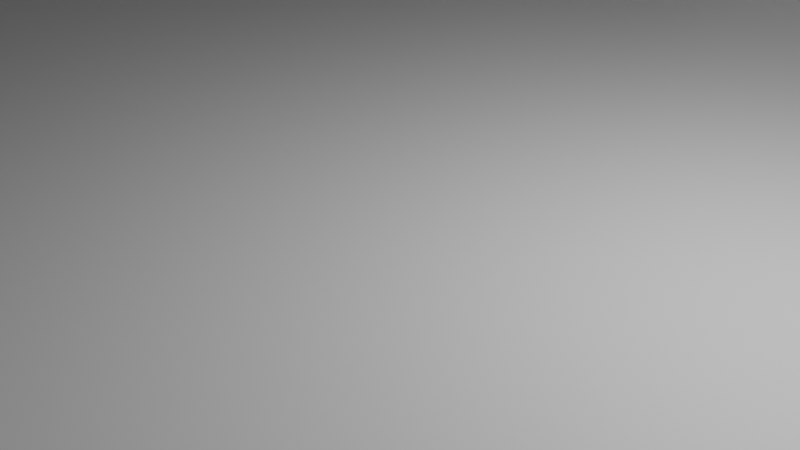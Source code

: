 # Source: Fitnessstudio.blend  (saved by Blender 3.3.6; exported with 4.5.12 LTS)
import bpy
from mathutils import Matrix  # noqa: F401  (used for matrix-valued properties, if any)

bpy.ops.wm.read_factory_settings(use_empty=True)
scene = bpy.context.scene
scene.name = 'Scene'

# ---- collections
col_collection = bpy.data.collections.new('Collection'); scene.collection.children.link(col_collection)

# ---- materials (node trees are filled in below, after node groups)
mat_material = bpy.data.materials.new('Material')
mat_material.alpha_threshold = 0.0
mat_material.use_transparent_shadow = False
mat_material.roughness = 0.5
mat_material.line_color = (0.0, 0.0, 0.0, 1.0)

# ---- material node trees
mat_material.use_nodes = True; mat_material.node_tree.nodes.clear()
_N = mat_material.node_tree.nodes; _L = mat_material.node_tree.links
n0 = _N.new('ShaderNodeOutputMaterial'); n0.name = 'Material Output'; n0.location = (300, 300)
n1 = _N.new('ShaderNodeBsdfPrincipled'); n1.name = 'Principled BSDF'; n1.location = (10, 300)
n1.distribution = 'GGX'
n1.subsurface_method = 'RANDOM_WALK_SKIN'
n1.inputs[3].default_value = 1.45
n1.inputs[27].default_value = (0.0, 0.0, 0.0, 1.0)
n1.inputs[28].default_value = 1.0
_L.new(n1.outputs[0], n0.inputs[0])
n0.is_active_output = True

# ---- world
world_world = bpy.data.worlds.new('World'); scene.world = world_world
world_world.use_nodes = True; world_world.node_tree.nodes.clear()
_N = world_world.node_tree.nodes; _L = world_world.node_tree.links
n0 = _N.new('ShaderNodeOutputWorld'); n0.name = 'World Output'; n0.location = (300, 300)
n1 = _N.new('ShaderNodeBackground'); n1.name = 'Background'; n1.location = (10, 300)
n1.inputs[0].default_value = (0.05088, 0.05088, 0.05088, 1.0)
_L.new(n1.outputs[0], n0.inputs[0])
n0.is_active_output = True
world_world.color = (0.05088, 0.05088, 0.05088)
world_world.use_sun_shadow = False
world_world.sun_shadow_jitter_overblur = 0.0

# ---- cameras
cam_camera = bpy.data.cameras.new('Camera')
cam_camera.clip_end = 100.0
cam_camera.ortho_scale = 7.314

# ---- lights
light_light = bpy.data.lights.new('Light', 'POINT')
light_light.transmission_factor = 0.0
light_light.energy = 1000.0
light_light.shadow_soft_size = 0.1
light_light.shadow_maximum_resolution = 0.006
light_light.use_absolute_resolution = True

# ---- meshes
me_cube = bpy.data.meshes.new('Cube')
me_cube.from_pydata([(10.0, 12.25, 0.25), (10.0, 12.25, -5.96e-08), (10.0, -12.25, 0.25), (10.0, -12.25, -5.96e-08), (-20.17, 12.25, -5.96e-08), (-20.17, -12.25, 0.25), (-20.17, -12.25, -5.96e-08), (9.5, 12.25, -5.96e-08), (9.5, -12.25, 0.25), (9.5, -12.25, -5.96e-08), (9.5, 12.25, 0.25), (-19.67, 12.25, -5.96e-08), (-19.67, -12.25, 0.25), (-19.67, -12.25, -5.96e-08), (-20.17, -11.75, -5.96e-08), (10.0, -11.75, 0.25), (-20.17, -11.75, 0.25), (10.0, -11.75, -5.96e-08), (9.5, -11.75, -5.96e-08), (9.5, -11.75, 0.25), (-19.67, -11.75, -5.96e-08), (-19.67, -11.75, 0.25), (-20.17, 11.75, 0.25), (10.0, 11.75, -5.96e-08), (-20.17, 11.75, -5.96e-08), (9.5, 11.75, -5.96e-08), (9.5, 11.75, 0.25), (-19.67, 11.75, -5.96e-08), (-20.17, 12.25, 0.25), (-19.67, 11.75, 5.5), (-20.17, 11.75, 5.5), (-20.17, -11.75, 5.5), (-19.67, -11.75, 5.5), (-20.17, -12.25, 5.5), (-19.67, 12.25, 0.25), (10.0, 11.75, 0.25), (-19.67, -12.25, 5.5), (-19.67, 11.75, 0.25), (-20.17, 12.25, 5.5), (9.5, 12.25, 5.5), (10.0, 12.25, 5.5), (-19.67, 12.25, 5.5), (10.0, 11.75, 5.5), (9.5, 11.75, 5.5), (-8.03, -12.25, -5.96e-08), (-8.03, 12.25, -5.96e-08), (-8.03, -12.25, 0.25), (-8.03, -11.75, 0.25), (-8.03, -11.75, -5.96e-08), (-8.03, 11.75, -5.96e-08), (-8.03, 11.75, 5.5), (-8.03, 12.25, 5.5), (-8.03, 12.25, 0.25), (-8.03, 11.75, 0.25), (-4.223, -12.25, -5.96e-08), (-4.223, -11.75, 0.25), (-4.223, 11.75, 5.5), (-4.223, 12.25, 5.5), (-4.223, 12.25, 0.25), (-4.223, 11.75, 0.25), (-4.223, 12.25, -5.96e-08), (-4.223, -12.25, 0.25), (-4.223, -11.75, -5.96e-08), (-4.223, 11.75, -5.96e-08), (-20.17, -12.25, 4.75), (-19.67, -11.75, 4.75), (-19.67, -12.25, 4.75), (-19.67, 11.75, 4.75), (-20.17, 11.75, 4.75), (-20.17, -11.75, 4.75), (-19.67, 12.25, 4.75), (10.0, 11.75, 4.75), (9.5, 11.75, 4.75), (-20.17, 12.25, 4.75), (9.5, 12.25, 4.75), (10.0, 12.25, 4.75), (-8.03, 12.25, 4.75), (-8.03, 11.75, 4.75), (-4.223, 12.25, 4.75), (-4.223, 11.75, 4.75), (-19.67, -11.75, 1.0), (-19.67, 11.75, 1.0), (-20.17, -11.75, 1.0), (-19.67, 12.25, 1.0), (10.0, 12.25, 1.0), (-20.17, -12.25, 1.0), (-19.67, -12.25, 1.0), (-20.17, 11.75, 1.0), (10.0, 11.75, 1.0), (9.5, 11.75, 1.0), (-20.17, 12.25, 1.0), (9.5, 12.25, 1.0), (-8.03, 12.25, 1.0), (-8.03, 11.75, 1.0), (-4.223, 12.25, 1.0), (-4.223, 11.75, 1.0), (-20.17, -2.0, -5.96e-08), (9.5, -2.0, -5.96e-08), (9.5, -2.0, 0.25), (-19.67, -2.0, -5.96e-08), (-20.17, -2.0, 0.25), (10.0, -2.0, -5.96e-08), (-19.67, -2.0, 5.5), (-20.17, -2.0, 5.5), (10.0, -2.0, 0.25), (-19.67, -2.0, 0.25), (-8.03, -2.0, -5.96e-08), (-8.03, -2.0, 0.25), (-4.223, -2.0, 0.25), (-4.223, -2.0, -5.96e-08), (-19.67, -2.0, 4.75), (-20.17, -2.0, 4.75), (-20.17, -2.0, 1.0), (-19.67, -2.0, 1.0), (-20.17, 2.0, 0.25), (10.0, 2.0, -5.96e-08), (-20.17, 2.0, 5.5), (-20.17, 2.0, 4.75), (-20.17, 2.0, 1.0), (-20.17, 2.0, -5.96e-08), (9.5, 2.0, -5.96e-08), (9.5, 2.0, 0.25), (-19.67, 2.0, -5.96e-08), (-19.67, 2.0, 5.5), (10.0, 2.0, 0.25), (-19.67, 2.0, 0.25), (-8.03, 2.0, -5.96e-08), (-8.03, 2.0, 0.25), (-4.223, 2.0, 0.25), (-4.223, 2.0, -5.96e-08), (-19.67, 2.0, 4.75), (-19.67, 2.0, 1.0)], [], [(13, 12, 5, 6), (24, 22, 28, 4), (18, 17, 3, 9), (17, 15, 2, 3), (7, 10, 0, 1), (60, 58, 10, 7), (62, 18, 9, 54), (3, 2, 8, 9), (15, 19, 8, 2), (14, 20, 13, 6), (4, 28, 34, 11), (44, 46, 12, 13), (47, 21, 12, 46), (107, 105, 21, 47), (96, 99, 20, 14), (104, 98, 19, 15), (109, 97, 18, 62), (101, 104, 15, 17), (97, 101, 17, 18), (6, 5, 16, 14), (69, 64, 33, 31), (7, 1, 23, 25), (1, 0, 35, 23), (60, 7, 25, 63), (4, 11, 27, 24), (119, 114, 22, 24), (66, 65, 32, 36), (70, 73, 38, 41), (79, 72, 43, 56), (111, 69, 31, 103), (130, 67, 29, 123), (64, 66, 36, 33), (102, 103, 31, 32), (32, 31, 33, 36), (41, 38, 30, 29), (40, 39, 43, 42), (51, 41, 29, 50), (75, 74, 39, 40), (72, 71, 42, 43), (71, 75, 40, 42), (76, 70, 41, 51), (73, 68, 30, 38), (78, 76, 51, 57), (57, 51, 50, 56), (67, 77, 50, 29), (11, 45, 49, 27), (99, 106, 48, 20), (108, 107, 47, 55), (55, 47, 46, 61), (54, 61, 46, 44), (20, 48, 44, 13), (11, 34, 52, 45), (9, 8, 61, 54), (19, 55, 61, 8), (98, 108, 55, 19), (39, 57, 56, 43), (74, 78, 57, 39), (77, 79, 56, 50), (45, 60, 63, 49), (106, 109, 62, 48), (48, 62, 54, 44), (45, 52, 58, 60), (91, 94, 78, 74), (81, 93, 77, 67), (90, 87, 68, 73), (92, 83, 70, 76), (88, 84, 75, 71), (89, 88, 71, 72), (84, 91, 74, 75), (85, 86, 66, 64), (131, 81, 67, 130), (112, 82, 69, 111), (95, 89, 72, 79), (83, 90, 73, 70), (86, 80, 65, 66), (82, 85, 64, 69), (16, 5, 85, 82), (12, 21, 80, 86), (34, 28, 90, 83), (59, 26, 89, 95), (100, 16, 82, 112), (125, 37, 81, 131), (5, 12, 86, 85), (0, 10, 91, 84), (26, 35, 88, 89), (35, 0, 84, 88), (52, 34, 83, 92), (28, 22, 87, 90), (58, 52, 92, 94), (37, 53, 93, 81), (10, 58, 94, 91), (53, 59, 95, 93), (76, 77, 93, 92), (92, 93, 95, 94), (78, 94, 95, 79), (79, 77, 76, 78), (21, 105, 113, 80), (114, 100, 112, 118), (80, 113, 110, 65), (126, 129, 109, 106), (121, 128, 108, 98), (128, 127, 107, 108), (122, 126, 106, 99), (123, 116, 103, 102), (65, 110, 102, 32), (117, 111, 103, 116), (14, 16, 100, 96), (120, 115, 101, 97), (115, 124, 104, 101), (129, 120, 97, 109), (124, 121, 98, 104), (119, 122, 99, 96), (127, 125, 105, 107), (53, 37, 125, 127), (24, 27, 122, 119), (35, 26, 121, 124), (63, 25, 120, 129), (23, 35, 124, 115), (25, 23, 115, 120), (68, 117, 116, 30), (29, 30, 116, 123), (27, 49, 126, 122), (59, 53, 127, 128), (26, 59, 128, 121), (49, 63, 129, 126), (87, 118, 117, 68), (22, 114, 118, 87), (105, 125, 131, 113), (110, 130, 123, 102), (96, 100, 114, 119), (111, 110, 113, 112), (131, 118, 112, 113), (118, 131, 130, 117), (117, 130, 110, 111)])
_uv = me_cube.uv_layers.new(name='UVMap')
_uv.uv.foreach_set('vector', [0.375, 0.9722, 0.625, 0.9722, 0.625, 1.0, 0.375, 1.0, 0.375, 0.2344, 0.625, 0.2344, 0.625, 0.25, 0.375, 0.25, 0.3645, 0.7294, 0.375, 0.7294, 0.375, 0.75, 0.3645, 0.75, 0.375, 0.7294, 0.625, 0.7294, 0.625, 0.75, 0.375, 0.75, 0.375, 0.4895, 0.625, 0.4895, 0.625, 0.5, 0.375, 0.5, 0.375, 0.3899, 0.625, 0.3899, 0.625, 0.4895, 0.375, 0.4895, 0.2649, 0.7294, 0.3645, 0.7294, 0.3645, 0.75, 0.2649, 0.75, 0.375, 0.75, 0.625, 0.75, 0.625, 0.7605, 0.375, 0.7605, 0.625, 0.7294, 0.6355, 0.7294, 0.6355, 0.75, 0.625, 0.75, 0.125, 0.7294, 0.1528, 0.7294, 0.1528, 0.75, 0.125, 0.75, 0.375, 0.25, 0.625, 0.25, 0.625, 0.2778, 0.375, 0.2778, 0.375, 0.8877, 0.625, 0.8877, 0.625, 0.9722, 0.375, 0.9722, 0.7627, 0.7294, 0.8472, 0.7294, 0.8472, 0.75, 0.7627, 0.75, 0.7627, 0.6451, 0.8472, 0.6451, 0.8472, 0.7294, 0.7627, 0.7294, 0.125, 0.6451, 0.1528, 0.6451, 0.1528, 0.7294, 0.125, 0.7294, 0.625, 0.6451, 0.6355, 0.6451, 0.6355, 0.7294, 0.625, 0.7294, 0.2649, 0.6451, 0.3645, 0.6451, 0.3645, 0.7294, 0.2649, 0.7294, 0.375, 0.6451, 0.625, 0.6451, 0.625, 0.7294, 0.375, 0.7294, 0.3645, 0.6451, 0.375, 0.6451, 0.375, 0.7294, 0.3645, 0.7294, 0.375, 0.0, 0.625, 0.0, 0.625, 0.02063, 0.375, 0.02063, 0.625, 0.02063, 0.625, 0.0, 0.625, 0.0, 0.625, 0.02063, 0.3645, 0.5, 0.375, 0.5, 0.375, 0.5156, 0.3645, 0.5156, 0.375, 0.5, 0.625, 0.5, 0.625, 0.5156, 0.375, 0.5156, 0.2649, 0.5, 0.3645, 0.5, 0.3645, 0.5156, 0.2649, 0.5156, 0.125, 0.5, 0.1528, 0.5, 0.1528, 0.5156, 0.125, 0.5156, 0.375, 0.1697, 0.625, 0.1697, 0.625, 0.2344, 0.375, 0.2344, 0.8472, 0.75, 0.8472, 0.7294, 0.8472, 0.7294, 0.8472, 0.75, 0.8472, 0.5, 0.875, 0.5, 0.875, 0.5, 0.8472, 0.5, 0.7351, 0.5156, 0.6355, 0.5156, 0.6355, 0.5156, 0.7351, 0.5156, 0.625, 0.1049, 0.625, 0.02063, 0.625, 0.02063, 0.625, 0.1049, 0.8472, 0.5803, 0.8472, 0.5156, 0.8472, 0.5156, 0.8472, 0.5803, 0.625, 1.0, 0.625, 0.9722, 0.625, 0.9722, 0.625, 1.0, 0.8472, 0.6451, 0.875, 0.6451, 0.875, 0.7294, 0.8472, 0.7294, 0.8472, 0.7294, 0.875, 0.7294, 0.875, 0.75, 0.8472, 0.75, 0.8472, 0.5, 0.875, 0.5, 0.875, 0.5156, 0.8472, 0.5156, 0.625, 0.5, 0.6355, 0.5, 0.6355, 0.5156, 0.625, 0.5156, 0.7627, 0.5, 0.8472, 0.5, 0.8472, 0.5156, 0.7627, 0.5156, 0.625, 0.5, 0.6355, 0.5, 0.6355, 0.5, 0.625, 0.5, 0.6355, 0.5156, 0.625, 0.5156, 0.625, 0.5156, 0.6355, 0.5156, 0.625, 0.5156, 0.625, 0.5, 0.625, 0.5, 0.625, 0.5156, 0.7627, 0.5, 0.8472, 0.5, 0.8472, 0.5, 0.7627, 0.5, 0.875, 0.5, 0.875, 0.5156, 0.875, 0.5156, 0.875, 0.5, 0.7351, 0.5, 0.7627, 0.5, 0.7627, 0.5, 0.7351, 0.5, 0.7351, 0.5, 0.7627, 0.5, 0.7627, 0.5156, 0.7351, 0.5156, 0.8472, 0.5156, 0.7627, 0.5156, 0.7627, 0.5156, 0.8472, 0.5156, 0.1528, 0.5, 0.2373, 0.5, 0.2373, 0.5156, 0.1528, 0.5156, 0.1528, 0.6451, 0.2373, 0.6451, 0.2373, 0.7294, 0.1528, 0.7294, 0.7351, 0.6451, 0.7627, 0.6451, 0.7627, 0.7294, 0.7351, 0.7294, 0.7351, 0.7294, 0.7627, 0.7294, 0.7627, 0.75, 0.7351, 0.75, 0.375, 0.8601, 0.625, 0.8601, 0.625, 0.8877, 0.375, 0.8877, 0.1528, 0.7294, 0.2373, 0.7294, 0.2373, 0.75, 0.1528, 0.75, 0.375, 0.2778, 0.625, 0.2778, 0.625, 0.3623, 0.375, 0.3623, 0.375, 0.7605, 0.625, 0.7605, 0.625, 0.8601, 0.375, 0.8601, 0.6355, 0.7294, 0.7351, 0.7294, 0.7351, 0.75, 0.6355, 0.75, 0.6355, 0.6451, 0.7351, 0.6451, 0.7351, 0.7294, 0.6355, 0.7294, 0.6355, 0.5, 0.7351, 0.5, 0.7351, 0.5156, 0.6355, 0.5156, 0.6355, 0.5, 0.7351, 0.5, 0.7351, 0.5, 0.6355, 0.5, 0.7627, 0.5156, 0.7351, 0.5156, 0.7351, 0.5156, 0.7627, 0.5156, 0.2373, 0.5, 0.2649, 0.5, 0.2649, 0.5156, 0.2373, 0.5156, 0.2373, 0.6451, 0.2649, 0.6451, 0.2649, 0.7294, 0.2373, 0.7294, 0.2373, 0.7294, 0.2649, 0.7294, 0.2649, 0.75, 0.2373, 0.75, 0.375, 0.3623, 0.625, 0.3623, 0.625, 0.3899, 0.375, 0.3899, 0.6355, 0.5, 0.7351, 0.5, 0.7351, 0.5, 0.6355, 0.5, 0.8472, 0.5156, 0.7627, 0.5156, 0.7627, 0.5156, 0.8472, 0.5156, 0.875, 0.5, 0.875, 0.5156, 0.875, 0.5156, 0.875, 0.5, 0.7627, 0.5, 0.8472, 0.5, 0.8472, 0.5, 0.7627, 0.5, 0.625, 0.5156, 0.625, 0.5, 0.625, 0.5, 0.625, 0.5156, 0.6355, 0.5156, 0.625, 0.5156, 0.625, 0.5156, 0.6355, 0.5156, 0.625, 0.5, 0.6355, 0.5, 0.6355, 0.5, 0.625, 0.5, 0.625, 1.0, 0.625, 0.9722, 0.625, 0.9722, 0.625, 1.0, 0.8472, 0.5803, 0.8472, 0.5156, 0.8472, 0.5156, 0.8472, 0.5803, 0.625, 0.1049, 0.625, 0.02063, 0.625, 0.02063, 0.625, 0.1049, 0.7351, 0.5156, 0.6355, 0.5156, 0.6355, 0.5156, 0.7351, 0.5156, 0.8472, 0.5, 0.875, 0.5, 0.875, 0.5, 0.8472, 0.5, 0.8472, 0.75, 0.8472, 0.7294, 0.8472, 0.7294, 0.8472, 0.75, 0.625, 0.02063, 0.625, 0.0, 0.625, 0.0, 0.625, 0.02063, 0.625, 0.02063, 0.625, 0.0, 0.625, 0.0, 0.625, 0.02063, 0.8472, 0.75, 0.8472, 0.7294, 0.8472, 0.7294, 0.8472, 0.75, 0.8472, 0.5, 0.875, 0.5, 0.875, 0.5, 0.8472, 0.5, 0.7351, 0.5156, 0.6355, 0.5156, 0.6355, 0.5156, 0.7351, 0.5156, 0.625, 0.1049, 0.625, 0.02063, 0.625, 0.02063, 0.625, 0.1049, 0.8472, 0.5803, 0.8472, 0.5156, 0.8472, 0.5156, 0.8472, 0.5803, 0.625, 1.0, 0.625, 0.9722, 0.625, 0.9722, 0.625, 1.0, 0.625, 0.5, 0.6355, 0.5, 0.6355, 0.5, 0.625, 0.5, 0.6355, 0.5156, 0.625, 0.5156, 0.625, 0.5156, 0.6355, 0.5156, 0.625, 0.5156, 0.625, 0.5, 0.625, 0.5, 0.625, 0.5156, 0.7627, 0.5, 0.8472, 0.5, 0.8472, 0.5, 0.7627, 0.5, 0.875, 0.5, 0.875, 0.5156, 0.875, 0.5156, 0.875, 0.5, 0.7351, 0.5, 0.7627, 0.5, 0.7627, 0.5, 0.7351, 0.5, 0.8472, 0.5156, 0.7627, 0.5156, 0.7627, 0.5156, 0.8472, 0.5156, 0.6355, 0.5, 0.7351, 0.5, 0.7351, 0.5, 0.6355, 0.5, 0.7627, 0.5156, 0.7351, 0.5156, 0.7351, 0.5156, 0.7627, 0.5156, 0.7627, 0.5, 0.7627, 0.5156, 0.7627, 0.5156, 0.7627, 0.5, 0.7627, 0.5, 0.7627, 0.5156, 0.7351, 0.5156, 0.7351, 0.5, 0.7351, 0.5, 0.7351, 0.5, 0.7351, 0.5156, 0.7351, 0.5156, 0.7351, 0.5156, 0.7627, 0.5156, 0.7627, 0.5, 0.7351, 0.5, 0.8472, 0.7294, 0.8472, 0.6451, 0.8472, 0.6451, 0.8472, 0.7294, 0.625, 0.1697, 0.625, 0.1049, 0.625, 0.1049, 0.625, 0.1697, 0.8472, 0.7294, 0.8472, 0.6451, 0.8472, 0.6451, 0.8472, 0.7294, 0.2373, 0.5803, 0.2649, 0.5803, 0.2649, 0.6451, 0.2373, 0.6451, 0.6355, 0.5803, 0.7351, 0.5803, 0.7351, 0.6451, 0.6355, 0.6451, 0.7351, 0.5803, 0.7627, 0.5803, 0.7627, 0.6451, 0.7351, 0.6451, 0.1528, 0.5803, 0.2373, 0.5803, 0.2373, 0.6451, 0.1528, 0.6451, 0.8472, 0.5803, 0.875, 0.5803, 0.875, 0.6451, 0.8472, 0.6451, 0.8472, 0.7294, 0.8472, 0.6451, 0.8472, 0.6451, 0.8472, 0.7294, 0.625, 0.1697, 0.625, 0.1049, 0.625, 0.1049, 0.625, 0.1697, 0.375, 0.02063, 0.625, 0.02063, 0.625, 0.1049, 0.375, 0.1049, 0.3645, 0.5803, 0.375, 0.5803, 0.375, 0.6451, 0.3645, 0.6451, 0.375, 0.5803, 0.625, 0.5803, 0.625, 0.6451, 0.375, 0.6451, 0.2649, 0.5803, 0.3645, 0.5803, 0.3645, 0.6451, 0.2649, 0.6451, 0.625, 0.5803, 0.6355, 0.5803, 0.6355, 0.6451, 0.625, 0.6451, 0.125, 0.5803, 0.1528, 0.5803, 0.1528, 0.6451, 0.125, 0.6451, 0.7627, 0.5803, 0.8472, 0.5803, 0.8472, 0.6451, 0.7627, 0.6451, 0.7627, 0.5156, 0.8472, 0.5156, 0.8472, 0.5803, 0.7627, 0.5803, 0.125, 0.5156, 0.1528, 0.5156, 0.1528, 0.5803, 0.125, 0.5803, 0.625, 0.5156, 0.6355, 0.5156, 0.6355, 0.5803, 0.625, 0.5803, 0.2649, 0.5156, 0.3645, 0.5156, 0.3645, 0.5803, 0.2649, 0.5803, 0.375, 0.5156, 0.625, 0.5156, 0.625, 0.5803, 0.375, 0.5803, 0.3645, 0.5156, 0.375, 0.5156, 0.375, 0.5803, 0.3645, 0.5803, 0.625, 0.2344, 0.625, 0.1697, 0.625, 0.1697, 0.625, 0.2344, 0.8472, 0.5156, 0.875, 0.5156, 0.875, 0.5803, 0.8472, 0.5803, 0.1528, 0.5156, 0.2373, 0.5156, 0.2373, 0.5803, 0.1528, 0.5803, 0.7351, 0.5156, 0.7627, 0.5156, 0.7627, 0.5803, 0.7351, 0.5803, 0.6355, 0.5156, 0.7351, 0.5156, 0.7351, 0.5803, 0.6355, 0.5803, 0.2373, 0.5156, 0.2649, 0.5156, 0.2649, 0.5803, 0.2373, 0.5803, 0.625, 0.2344, 0.625, 0.1697, 0.625, 0.1697, 0.625, 0.2344, 0.625, 0.2344, 0.625, 0.1697, 0.625, 0.1697, 0.625, 0.2344, 0.8472, 0.6451, 0.8472, 0.5803, 0.8472, 0.5803, 0.8472, 0.6451, 0.8472, 0.6451, 0.8472, 0.5803, 0.8472, 0.5803, 0.8472, 0.6451, 0.375, 0.1049, 0.625, 0.1049, 0.625, 0.1697, 0.375, 0.1697, 0.625, 0.1049, 0.8472, 0.6451, 0.8472, 0.6451, 0.625, 0.1049, 0.0, 0.0, 0.0, 0.0, 0.0, 0.0, 0.0, 0.0, 0.0, 0.0, 0.0, 0.0, 0.0, 0.0, 0.0, 0.0, 0.0, 0.0, 0.0, 0.0, 0.0, 0.0, 0.0, 0.0])
me_cube.materials.append(mat_material)
me_cube.use_mirror_vertex_groups = False
me_cube.update()

# ---- objects
ob_cube = bpy.data.objects.new('Cube', me_cube)
ob_light = bpy.data.objects.new('Light', light_light)
ob_camera = bpy.data.objects.new('Camera', cam_camera)

# ---- transforms, parenting, visibility, modifiers, constraints
ob_cube.location = (0.0, 0.0, 0.0)
ob_cube.lock_rotations_4d = False
ob_cube.empty_display_type = 'ARROWS'
ob_cube.lineart.crease_threshold = 0.0
ob_light.location = (4.076, 1.005, 5.904)
ob_light.rotation_euler = (0.6503, 0.05522, 1.866)
ob_light.lock_rotations_4d = False
ob_light.empty_display_type = 'ARROWS'
ob_light.color = (0.0, 0.0, 0.0, 0.0)
ob_light.lineart.crease_threshold = 0.0
ob_camera.location = (7.359, -6.926, 4.958)
ob_camera.rotation_euler = (1.109, 0.0, 0.8149)
ob_camera.lock_rotations_4d = False
ob_camera.empty_display_type = 'ARROWS'
ob_camera.color = (0.0, 0.0, 0.0, 0.0)
ob_camera.display_type = 'WIRE'
ob_camera.lineart.crease_threshold = 0.0

# ---- collection membership
col_collection.objects.link(ob_cube)
col_collection.objects.link(ob_light)
col_collection.objects.link(ob_camera)

# ---- scene / render settings (as saved in the file)
scene.camera = ob_camera
scene.frame_start = 1; scene.frame_end = 250; scene.frame_set(1)
scene.render.engine = 'BLENDER_EEVEE_NEXT'
scene.cycles.sampling_pattern = 'TABULATED_SOBOL'
scene.cycles.use_light_tree = False
scene.view_settings.view_transform = 'Filmic'
bpy.context.view_layer.update()
